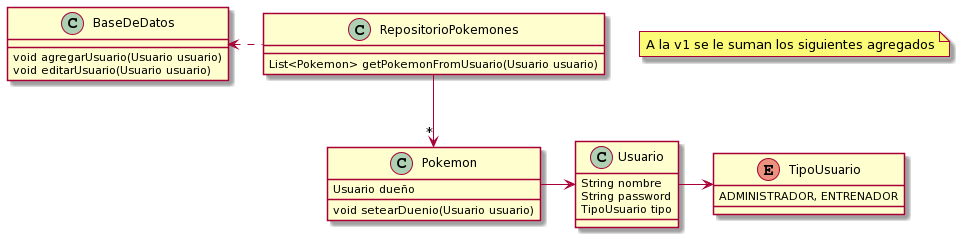

The diagram above was rendered by PlantUML. Its source (embedded in the PNG):
@startuml
note "A la v1 se le suman los siguientes agregados" as N1

class BaseDeDatos{
   void agregarUsuario(Usuario usuario)
   void editarUsuario(Usuario usuario)
}
class RepositorioPokemones{
   List<Pokemon> getPokemonFromUsuario(Usuario usuario)
}
class Pokemon{
   Usuario dueño

   void setearDuenio(Usuario usuario)
}
class Usuario{
   String nombre
   String password
   TipoUsuario tipo
}
enum TipoUsuario{
   ADMINISTRADOR, ENTRENADOR
}

RepositorioPokemones .left.> BaseDeDatos
RepositorioPokemones -down->"*" Pokemon
Pokemon -right-> Usuario
Usuario -right-> TipoUsuario
@enduml